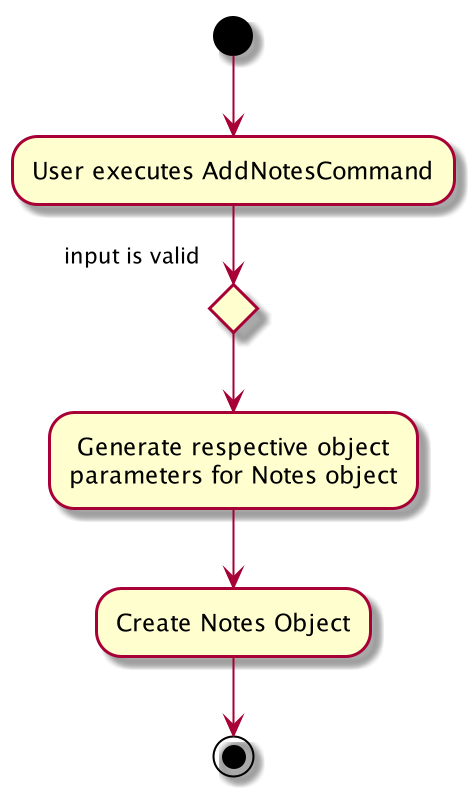

The diagram above was rendered by PlantUML. Its source (embedded in the PNG):
@startuml
(*)  --> "User executes AddNotesCommand"
If "input is valid"
--> "Generate respective object
parameters for Notes object"
--> "Create Notes Object"
-->(*)
@enduml